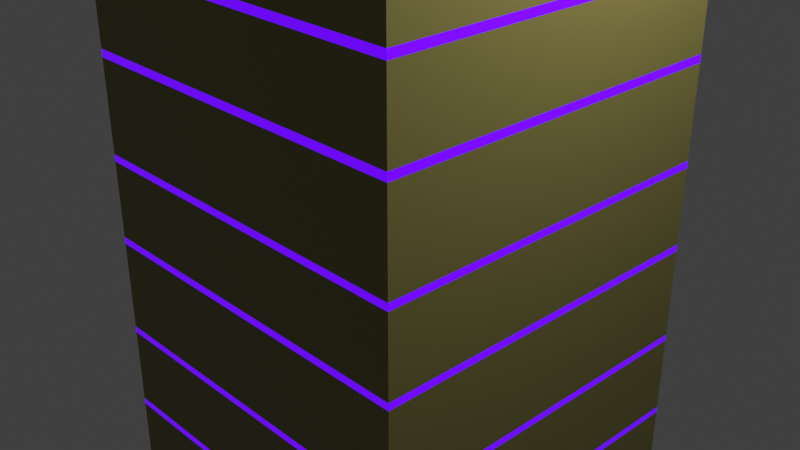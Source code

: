 # Source: AlienStructureResearchLab.blend  (saved by Blender 2.93.20; exported with 4.5.12 LTS)
import bpy
from mathutils import Matrix  # noqa: F401  (used for matrix-valued properties, if any)

bpy.ops.wm.read_factory_settings(use_empty=True)
scene = bpy.context.scene
scene.name = 'Scene'

# ---- collections
col_collection = bpy.data.collections.new('Collection'); scene.collection.children.link(col_collection)

# ---- materials (node trees are filled in below, after node groups)
mat_material = bpy.data.materials.new('Material')
mat_material.alpha_threshold = 0.0
mat_material.use_transparent_shadow = False
mat_material.line_color = (0.0, 0.0, 0.0, 1.0)
mat_material_001 = bpy.data.materials.new('Material.001')
mat_material_001.use_transparent_shadow = False
mat_material_002 = bpy.data.materials.new('Material.002')
mat_material_002.use_transparent_shadow = False
mat_material_003 = bpy.data.materials.new('Material.003')
mat_material_003.use_transparent_shadow = False

# ---- material node trees
mat_material.use_nodes = True; mat_material.node_tree.nodes.clear()
_N = mat_material.node_tree.nodes; _L = mat_material.node_tree.links
n0 = _N.new('ShaderNodeOutputMaterial'); n0.name = 'Material Output'; n0.location = (300, 300)
n1 = _N.new('ShaderNodeBsdfPrincipled'); n1.name = 'Principled BSDF'; n1.location = (10, 300)
n1.distribution = 'GGX'
n1.subsurface_method = 'BURLEY'
n1.inputs[0].default_value = (0.1356, 0.0, 0.8469, 1.0)
n1.inputs[2].default_value = 0.4
n1.inputs[3].default_value = 1.45
n1.inputs[27].default_value = (0.1356, 0.0, 0.8469, 1.0)
n1.inputs[28].default_value = 1.0
_L.new(n1.outputs[0], n0.inputs[0])
n0.is_active_output = True
mat_material_001.use_nodes = True; mat_material_001.node_tree.nodes.clear()
_N = mat_material_001.node_tree.nodes; _L = mat_material_001.node_tree.links
n0 = _N.new('ShaderNodeBsdfPrincipled'); n0.name = 'Principled BSDF'; n0.location = (10, 300)
n0.distribution = 'GGX'
n0.subsurface_method = 'BURLEY'
n0.inputs[0].default_value = (0.2307, 0.2016, 0.05613, 1.0)
n0.inputs[3].default_value = 1.45
n0.inputs[27].default_value = (0.0, 0.0, 0.0, 1.0)
n0.inputs[28].default_value = 1.0
n1 = _N.new('ShaderNodeOutputMaterial'); n1.name = 'Material Output'; n1.location = (300, 300)
_L.new(n0.outputs[0], n1.inputs[0])
n1.is_active_output = True
mat_material_002.use_nodes = True; mat_material_002.node_tree.nodes.clear()
_N = mat_material_002.node_tree.nodes; _L = mat_material_002.node_tree.links
n0 = _N.new('ShaderNodeBsdfPrincipled'); n0.name = 'Principled BSDF'; n0.location = (10, 300)
n0.distribution = 'GGX'
n0.subsurface_method = 'BURLEY'
n0.inputs[0].default_value = (0.07857, 0.07857, 0.07857, 1.0)
n0.inputs[3].default_value = 1.45
n0.inputs[27].default_value = (0.0, 0.0, 0.0, 1.0)
n0.inputs[28].default_value = 1.0
n1 = _N.new('ShaderNodeOutputMaterial'); n1.name = 'Material Output'; n1.location = (300, 300)
_L.new(n0.outputs[0], n1.inputs[0])
n1.is_active_output = True
mat_material_003.use_nodes = True; mat_material_003.node_tree.nodes.clear()
_N = mat_material_003.node_tree.nodes; _L = mat_material_003.node_tree.links
n0 = _N.new('ShaderNodeBsdfPrincipled'); n0.name = 'Principled BSDF'; n0.location = (10, 300)
n0.distribution = 'GGX'
n0.subsurface_method = 'BURLEY'
n0.inputs[0].default_value = (0.01216, 0.03632, 0.05, 1.0)
n0.inputs[3].default_value = 1.45
n0.inputs[27].default_value = (0.0, 0.0, 0.0, 1.0)
n0.inputs[28].default_value = 1.0
n1 = _N.new('ShaderNodeOutputMaterial'); n1.name = 'Material Output'; n1.location = (300, 300)
_L.new(n0.outputs[0], n1.inputs[0])
n1.is_active_output = True

# ---- world
world_world = bpy.data.worlds.new('World'); scene.world = world_world
world_world.use_nodes = True; world_world.node_tree.nodes.clear()
_N = world_world.node_tree.nodes; _L = world_world.node_tree.links
n0 = _N.new('ShaderNodeOutputWorld'); n0.name = 'World Output'; n0.location = (300, 300)
n1 = _N.new('ShaderNodeBackground'); n1.name = 'Background'; n1.location = (10, 300)
n1.inputs[0].default_value = (0.05088, 0.05088, 0.05088, 1.0)
_L.new(n1.outputs[0], n0.inputs[0])
n0.is_active_output = True
world_world.color = (0.05088, 0.05088, 0.05088)
world_world.use_sun_shadow = False
world_world.sun_shadow_jitter_overblur = 0.0

# ---- cameras
cam_camera = bpy.data.cameras.new('Camera')
cam_camera.clip_end = 100.0
cam_camera.ortho_scale = 7.314

# ---- lights
light_light = bpy.data.lights.new('Light', 'POINT')
light_light.transmission_factor = 0.0
light_light.energy = 1000.0
light_light.shadow_soft_size = 0.1
light_light.shadow_maximum_resolution = 0.006
light_light.use_absolute_resolution = True

# ---- meshes
me_cube = bpy.data.meshes.new('Cube')
me_cube.from_pydata([(2.0, 2.0, -3.327), (2.0, 2.0, -3.727), (2.0, -2.0, -3.327), (2.0, -2.0, -3.727), (-2.0, 2.0, -3.327), (-2.0, 2.0, -3.727), (-2.0, -2.0, -3.327), (-2.0, -2.0, -3.727), (2.0, -2.0, -2.257), (-2.0, -2.0, -2.257), (2.0, 2.0, -2.257), (-2.0, 2.0, -2.257), (2.0, -2.0, -1.398), (-2.0, -2.0, -1.398), (2.0, 2.0, -1.398), (-2.0, 2.0, -1.398), (2.0, -2.0, -0.2499), (-2.0, -2.0, -0.2499), (2.0, 2.0, -0.2499), (-2.0, 2.0, -0.2499), (2.0, -2.0, 0.595), (-2.0, -2.0, 0.595), (2.0, 2.0, 0.595), (-2.0, 2.0, 0.595), (2.0, -2.0, 1.759), (-2.0, -2.0, 1.759), (2.0, 2.0, 1.759), (-2.0, 2.0, 1.759), (2.0, -2.0, 2.586), (-2.0, -2.0, 2.586), (2.0, 2.0, 2.586), (-2.0, 2.0, 2.586), (2.0, -2.0, 3.673), (-2.0, -2.0, 3.673), (2.0, 2.0, 3.673), (-2.0, 2.0, 3.673), (2.0, -2.0, -2.327), (-2.0, -2.0, -2.327), (2.0, 2.0, -2.327), (-2.0, 2.0, -2.327), (2.0, -2.0, -1.327), (-2.0, -2.0, -1.327), (2.0, 2.0, -1.327), (-2.0, 2.0, -1.327), (2.0, -2.0, 1.673), (-2.0, -2.0, 1.673), (2.0, 2.0, 1.673), (-2.0, 2.0, 1.673), (2.0, -2.0, 2.673), (-2.0, -2.0, 2.673), (2.0, 2.0, 2.673), (-2.0, 2.0, 2.673), (2.0, -2.0, -0.3275), (-2.0, -2.0, -0.3275), (2.0, 2.0, -0.3275), (-2.0, 2.0, -0.3275), (2.0, -2.0, 0.6725), (-2.0, -2.0, 0.6725), (2.0, 2.0, 0.6725), (-2.0, 2.0, 0.6725), (0.2639, -2.0, -3.327), (-0.2639, -2.0, -3.327), (0.2639, -2.0, -2.327), (-0.2639, -2.0, -2.327), (2.0, -2.0, -3.204), (2.0, -2.0, -2.661), (-2.0, -2.0, -2.661), (-2.0, -2.0, -3.204), (-0.2639, -2.0, -3.204), (-0.2639, -2.0, -2.661), (0.2639, -2.0, -3.204), (0.2639, -2.0, -2.661), (-0.2639, -1.882, -3.204), (-0.2639, -1.882, -2.661), (0.2639, -1.882, -3.204), (0.2639, -1.882, -2.661)], [], [(71, 65, 36, 62), (3, 2, 60, 61, 6, 7), (7, 6, 4, 5), (5, 1, 3, 7), (1, 0, 2, 3), (5, 4, 0, 1), (10, 11, 15, 14), (4, 6, 67, 66, 37, 39), (2, 0, 38, 36, 65, 64), (0, 4, 39, 38), (43, 41, 53, 55), (8, 10, 14, 12), (11, 9, 13, 15), (9, 8, 12, 13), (17, 16, 20, 21), (41, 40, 52, 53), (42, 43, 55, 54), (40, 42, 54, 52), (58, 59, 47, 46), (18, 19, 23, 22), (16, 18, 22, 20), (19, 17, 21, 23), (27, 25, 29, 31), (56, 58, 46, 44), (59, 57, 45, 47), (57, 56, 44, 45), (50, 51, 35, 34), (25, 24, 28, 29), (26, 27, 31, 30), (24, 26, 30, 28), (34, 35, 33, 32), (48, 50, 34, 32), (51, 49, 33, 35), (49, 48, 32, 33), (8, 9, 37, 63, 62, 36), (10, 8, 36, 38), (9, 11, 39, 37), (11, 10, 38, 39), (13, 12, 40, 41), (12, 14, 42, 40), (15, 13, 41, 43), (14, 15, 43, 42), (24, 25, 45, 44), (26, 24, 44, 46), (25, 27, 47, 45), (27, 26, 46, 47), (29, 28, 48, 49), (28, 30, 50, 48), (31, 29, 49, 51), (30, 31, 51, 50), (16, 17, 53, 52), (18, 16, 52, 54), (17, 19, 55, 53), (19, 18, 54, 55), (21, 20, 56, 57), (20, 22, 58, 56), (23, 21, 57, 59), (22, 23, 59, 58), (66, 69, 63, 37), (69, 71, 62, 63), (6, 61, 68, 67), (67, 68, 69, 66), (61, 60, 70, 68), (71, 69, 73, 75), (60, 2, 64, 70), (70, 64, 65, 71), (72, 74, 75, 73), (70, 71, 75, 74), (68, 70, 74, 72), (69, 68, 72, 73)])
me_cube.polygons.foreach_set('material_index', [1, 2, 2, 1, 2, 2, 1, 1, 1, 1, 1, 1, 1, 1, 1, 1, 1, 1, 1, 1, 1, 1, 1, 1, 1, 1, 1, 1, 1, 1, 1, 1, 1, 1, 0, 0, 0, 0, 0, 0, 0, 0, 0, 0, 0, 0, 0, 0, 0, 0, 0, 0, 0, 0, 0, 0, 0, 0, 1, 1, 1, 1, 1, 1, 1, 1, 3, 1, 1, 1])
_uv = me_cube.uv_layers.new(name='UVMap')
_uv.uv.foreach_set('vector', [0.625, 0.8333, 0.625, 0.75, 0.625, 0.75, 0.625, 0.8333, 0.375, 0.75, 0.625, 0.75, 0.625, 0.8333, 0.625, 0.9167, 0.625, 1.0, 0.375, 1.0, 0.375, 0.0, 0.625, 0.0, 0.625, 0.25, 0.375, 0.25, 0.125, 0.5, 0.375, 0.5, 0.375, 0.75, 0.125, 0.75, 0.375, 0.5, 0.625, 0.5, 0.625, 0.75, 0.375, 0.75, 0.375, 0.25, 0.625, 0.25, 0.625, 0.5, 0.375, 0.5, 0.625, 0.5, 0.625, 0.25, 0.625, 0.25, 0.625, 0.5, 0.625, 0.25, 0.625, 0.0, 0.625, 0.0, 0.625, 0.0, 0.625, 0.0, 0.625, 0.25, 0.625, 0.75, 0.625, 0.5, 0.625, 0.5, 0.625, 0.75, 0.625, 0.75, 0.625, 0.75, 0.625, 0.5, 0.625, 0.25, 0.625, 0.25, 0.625, 0.5, 0.625, 0.25, 0.625, 0.0, 0.625, 0.0, 0.625, 0.25, 0.625, 0.75, 0.625, 0.5, 0.625, 0.5, 0.625, 0.75, 0.625, 0.25, 0.625, 0.0, 0.625, 0.0, 0.625, 0.25, 0.625, 1.0, 0.625, 0.75, 0.625, 0.75, 0.625, 1.0, 0.625, 1.0, 0.625, 0.75, 0.625, 0.75, 0.625, 1.0, 0.625, 1.0, 0.625, 0.75, 0.625, 0.75, 0.625, 1.0, 0.625, 0.5, 0.625, 0.25, 0.625, 0.25, 0.625, 0.5, 0.625, 0.75, 0.625, 0.5, 0.625, 0.5, 0.625, 0.75, 0.625, 0.5, 0.625, 0.25, 0.625, 0.25, 0.625, 0.5, 0.625, 0.5, 0.625, 0.25, 0.625, 0.25, 0.625, 0.5, 0.625, 0.75, 0.625, 0.5, 0.625, 0.5, 0.625, 0.75, 0.625, 0.25, 0.625, 0.0, 0.625, 0.0, 0.625, 0.25, 0.625, 0.25, 0.625, 0.0, 0.625, 0.0, 0.625, 0.25, 0.625, 0.75, 0.625, 0.5, 0.625, 0.5, 0.625, 0.75, 0.625, 0.25, 0.625, 0.0, 0.625, 0.0, 0.625, 0.25, 0.625, 1.0, 0.625, 0.75, 0.625, 0.75, 0.625, 1.0, 0.625, 0.5, 0.625, 0.25, 0.625, 0.25, 0.625, 0.5, 0.625, 1.0, 0.625, 0.75, 0.625, 0.75, 0.625, 1.0, 0.625, 0.5, 0.625, 0.25, 0.625, 0.25, 0.625, 0.5, 0.625, 0.75, 0.625, 0.5, 0.625, 0.5, 0.625, 0.75, 0.625, 0.5, 0.875, 0.5, 0.875, 0.75, 0.625, 0.75, 0.625, 0.75, 0.625, 0.5, 0.625, 0.5, 0.625, 0.75, 0.625, 0.25, 0.625, 0.0, 0.625, 0.0, 0.625, 0.25, 0.625, 1.0, 0.625, 0.75, 0.625, 0.75, 0.625, 1.0, 0.625, 0.75, 0.625, 1.0, 0.625, 1.0, 0.625, 0.9167, 0.625, 0.8333, 0.625, 0.75, 0.625, 0.5, 0.625, 0.75, 0.625, 0.75, 0.625, 0.5, 0.625, 0.0, 0.625, 0.25, 0.625, 0.25, 0.625, 0.0, 0.625, 0.25, 0.625, 0.5, 0.625, 0.5, 0.625, 0.25, 0.625, 1.0, 0.625, 0.75, 0.625, 0.75, 0.625, 1.0, 0.625, 0.75, 0.625, 0.5, 0.625, 0.5, 0.625, 0.75, 0.625, 0.25, 0.625, 0.0, 0.625, 0.0, 0.625, 0.25, 0.625, 0.5, 0.625, 0.25, 0.625, 0.25, 0.625, 0.5, 0.625, 0.75, 0.625, 1.0, 0.625, 1.0, 0.625, 0.75, 0.625, 0.5, 0.625, 0.75, 0.625, 0.75, 0.625, 0.5, 0.625, 0.0, 0.625, 0.25, 0.625, 0.25, 0.625, 0.0, 0.625, 0.25, 0.625, 0.5, 0.625, 0.5, 0.625, 0.25, 0.625, 1.0, 0.625, 0.75, 0.625, 0.75, 0.625, 1.0, 0.625, 0.75, 0.625, 0.5, 0.625, 0.5, 0.625, 0.75, 0.625, 0.25, 0.625, 0.0, 0.625, 0.0, 0.625, 0.25, 0.625, 0.5, 0.625, 0.25, 0.625, 0.25, 0.625, 0.5, 0.625, 0.75, 0.625, 1.0, 0.625, 1.0, 0.625, 0.75, 0.625, 0.5, 0.625, 0.75, 0.625, 0.75, 0.625, 0.5, 0.625, 0.0, 0.625, 0.25, 0.625, 0.25, 0.625, 0.0, 0.625, 0.25, 0.625, 0.5, 0.625, 0.5, 0.625, 0.25, 0.625, 1.0, 0.625, 0.75, 0.625, 0.75, 0.625, 1.0, 0.625, 0.75, 0.625, 0.5, 0.625, 0.5, 0.625, 0.75, 0.625, 0.25, 0.625, 0.0, 0.625, 0.0, 0.625, 0.25, 0.625, 0.5, 0.625, 0.25, 0.625, 0.25, 0.625, 0.5, 0.625, 1.0, 0.625, 0.9167, 0.625, 0.9167, 0.625, 1.0, 0.625, 0.9167, 0.625, 0.8333, 0.625, 0.8333, 0.625, 0.9167, 0.625, 1.0, 0.625, 0.9167, 0.625, 0.9167, 0.625, 1.0, 0.625, 1.0, 0.625, 0.9167, 0.625, 0.9167, 0.625, 1.0, 0.625, 0.9167, 0.625, 0.8333, 0.625, 0.8333, 0.625, 0.9167, 0.625, 0.8333, 0.625, 0.9167, 0.625, 0.9167, 0.625, 0.8333, 0.625, 0.8333, 0.625, 0.75, 0.625, 0.75, 0.625, 0.8333, 0.625, 0.8333, 0.625, 0.75, 0.625, 0.75, 0.625, 0.8333, 0.625, 0.9167, 0.625, 0.8333, 0.625, 0.8333, 0.625, 0.9167, 0.625, 0.8333, 0.625, 0.8333, 0.625, 0.8333, 0.625, 0.8333, 0.625, 0.9167, 0.625, 0.8333, 0.625, 0.8333, 0.625, 0.9167, 0.625, 0.9167, 0.625, 0.9167, 0.625, 0.9167, 0.625, 0.9167])
me_cube.materials.append(mat_material)
me_cube.materials.append(mat_material_001)
me_cube.materials.append(mat_material_002)
me_cube.materials.append(mat_material_003)
me_cube.use_remesh_preserve_volume = False
me_cube.use_remesh_preserve_attributes = False
me_cube.use_mirror_vertex_groups = False
me_cube.update()

# ---- objects
ob_cube = bpy.data.objects.new('Cube', me_cube)
ob_light = bpy.data.objects.new('Light', light_light)
ob_camera = bpy.data.objects.new('Camera', cam_camera)

# ---- transforms, parenting, visibility, modifiers, constraints
ob_cube.location = (0.0, 0.0, 0.0)
ob_cube.lock_rotations_4d = False
ob_cube.empty_display_type = 'ARROWS'
ob_cube.lineart.crease_threshold = 0.0
ob_light.location = (4.076, 1.005, 5.904)
ob_light.rotation_euler = (0.6503, 0.05522, 1.866)
ob_light.lock_rotations_4d = False
ob_light.empty_display_type = 'ARROWS'
ob_light.color = (0.0, 0.0, 0.0, 0.0)
ob_light.lineart.crease_threshold = 0.0
ob_camera.location = (7.359, -6.926, 4.958)
ob_camera.rotation_euler = (1.109, 0.0, 0.8149)
ob_camera.lock_rotations_4d = False
ob_camera.empty_display_type = 'ARROWS'
ob_camera.color = (0.0, 0.0, 0.0, 0.0)
ob_camera.display_type = 'WIRE'
ob_camera.lineart.crease_threshold = 0.0

# ---- collection membership
col_collection.objects.link(ob_cube)
col_collection.objects.link(ob_light)
col_collection.objects.link(ob_camera)

# ---- scene / render settings (as saved in the file)
scene.camera = ob_camera
scene.frame_start = 1; scene.frame_end = 250; scene.frame_set(1)
scene.render.engine = 'BLENDER_EEVEE_NEXT'
scene.cycles.use_denoising = False
scene.cycles.samples = 128
scene.cycles.sampling_pattern = 'TABULATED_SOBOL'
scene.cycles.use_adaptive_sampling = False
scene.cycles.use_light_tree = False
scene.view_settings.view_transform = 'Standard'
bpy.context.view_layer.update()
